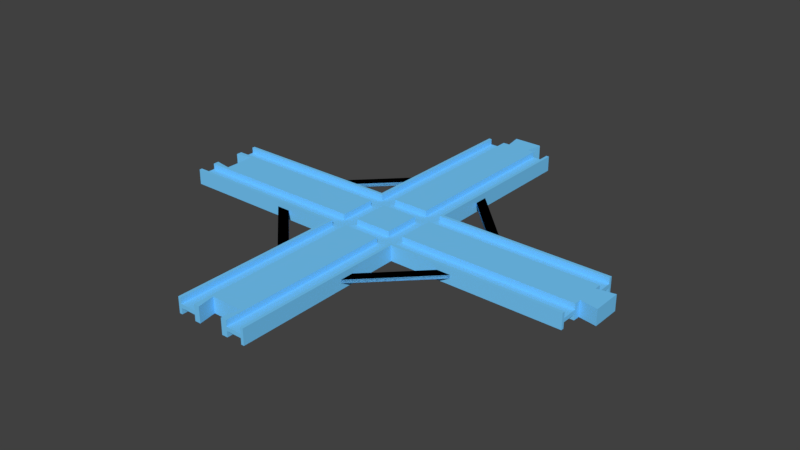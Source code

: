 # Source: cross.blend  (saved by Blender 2.81.16; exported with 4.5.12 LTS)
import bpy
from mathutils import Matrix  # noqa: F401  (used for matrix-valued properties, if any)

bpy.ops.wm.read_factory_settings(use_empty=True)
scene = bpy.context.scene
scene.name = 'Scene'

# ---- collections
col_collection_1 = bpy.data.collections.new('Collection 1'); scene.collection.children.link(col_collection_1)

# ---- materials (node trees are filled in below, after node groups)
mat_material_003 = bpy.data.materials.new('Material.003')
mat_material_003.alpha_threshold = 0.0
mat_material_003.use_transparent_shadow = False
mat_material_003.diffuse_color = (0.1845, 0.6038, 1.0, 1.0)
mat_material_003.roughness = 0.5
mat_material_003.specular_intensity = 0.0

# ---- material node trees

# ---- world
world_world = bpy.data.worlds.new('World'); scene.world = world_world
world_world.color = (0.05088, 0.05088, 0.05088)
world_world.use_sun_shadow = False
world_world.sun_shadow_jitter_overblur = 0.0
world_world.cycles.sampling_method = 'MANUAL'

# ---- meshes
me_cube_007 = bpy.data.meshes.new('Cube.007')
me_cube_007.from_pydata([(1.093, 0.9211, -1.0), (1.093, 0.5, -1.0), (1.093, -0.5, -1.0), (1.093, -0.9211, -1.0), (1.093, -0.9211, -0.25), (1.093, 0.9211, -0.25), (1.093, 0.5, -0.25), (1.093, -0.5, -0.25), (1.181, 1.0, 0.0), (0.9163, 0.9211, -1.0), (0.9163, 0.5, -1.0), (0.9163, -0.5, -1.0), (0.9163, -0.9211, -1.0), (0.8419, -0.9211, -0.25), (0.8419, 0.9211, -0.25), (0.8419, 0.5, -0.25), (0.8419, -0.5, -0.25), (0.8419, 0.9211, -1.0), (0.8419, 0.5, -1.0), (0.8419, -0.5, -1.0), (0.8419, -0.9211, -1.0), (1.167, -0.9211, -0.25), (1.167, 0.9211, -0.25), (1.167, 0.5, -0.25), (1.167, -0.5, -0.25), (1.167, 0.9211, -1.0), (1.167, 0.5, -1.0), (1.167, -0.5, -1.0), (1.167, -0.9211, -1.0), (0.9163, -0.9211, -0.25), (0.9163, 0.9211, -0.25), (0.9163, 0.5, -0.25), (0.9163, -0.5, -0.25), (0.8279, 1.0, -1.0), (0.8279, -1.0, -1.0), (2.007, -1.0, -1.0), (2.007, -0.9211, -1.0), (2.007, -0.5, -1.0), (0.08605, -0.4211, -1.0), (2.007, -0.3158, -1.0), (2.007, -0.9211, -0.25), (2.007, -0.5, -0.25), (0.002326, -1.0, -1.0), (0.002326, -0.9211, -1.0), (0.002326, -0.5, -1.0), (0.002326, -0.3421, -1.0), (0.002326, -0.5, -0.25), (0.002326, -0.9211, -0.25), (2.091, -0.3947, -1.0), (2.007, -1.0, 0.0), (0.08605, -0.4211, 0.0), (0.002326, -0.3421, 0.0), (0.002326, -1.0, 0.0), (2.007, -0.3158, 0.0), (2.091, -0.3947, 0.0), (2.007, 1.0, -1.0), (2.007, 0.9211, -1.0), (2.007, 0.5, -1.0), (0.08605, 0.4211, -1.0), (2.007, 0.3158, -1.0), (2.007, 0.9211, -0.25), (2.007, 0.5, -0.25), (0.002326, 1.0, -1.0), (0.002326, 0.9211, -1.0), (0.002326, 0.5, -1.0), (0.002326, 0.3421, -1.0), (0.002326, 0.5, -0.25), (0.002326, 0.9211, -0.25), (2.091, 0.3947, -1.0), (2.007, 1.0, 0.0), (0.08605, 0.4211, 0.0), (0.002326, 0.3421, 0.0), (0.002326, 1.0, 0.0), (2.007, 0.3158, 0.0), (2.091, 0.3947, 0.0), (1.181, 1.0, -1.0), (1.181, -1.0, -1.0), (0.8279, -1.0, 0.0), (0.8279, 1.0, 0.0), (1.181, 5.671, -1.0), (1.167, 5.671, -1.0), (1.093, 5.671, -1.0), (1.079, -5.197, -1.0), (1.06, 5.671, -1.0), (1.167, 5.671, -0.25), (1.093, 5.671, -0.25), (1.181, -5.671, -1.0), (1.167, -5.671, -1.0), (1.093, -5.671, -1.0), (1.065, -5.671, -1.0), (1.093, -5.671, -0.25), (1.167, -5.671, -0.25), (1.074, 6.145, -1.0), (1.181, 5.671, 0.0), (1.079, -5.197, 0.0), (1.065, -5.671, 0.0), (1.181, -5.671, 0.0), (1.06, 5.671, 0.0), (1.074, 6.145, 0.0), (0.8279, 5.671, -1.0), (0.8419, 5.671, -1.0), (0.9163, 5.671, -1.0), (0.9302, -5.197, -1.0), (0.9488, 5.671, -1.0), (0.8419, 5.671, -0.25), (0.9163, 5.671, -0.25), (0.8279, -5.671, -1.0), (0.8419, -5.671, -1.0), (0.9163, -5.671, -1.0), (0.9442, -5.671, -1.0), (0.9163, -5.671, -0.25), (0.8419, -5.671, -0.25), (0.9349, 6.145, -1.0), (0.8279, 5.671, 0.0), (0.9302, -5.197, 0.0), (0.9442, -5.671, 0.0), (0.8279, -5.671, 0.0), (0.9488, 5.671, 0.0), (0.9349, 6.145, 0.0), (1.181, -1.0, 0.0), (1.42, 1.0, 0.0), (1.42, 1.0, -0.2188), (1.486, 1.0, 0.0), (1.486, 1.0, -0.2188), (1.181, -2.349, 0.0), (1.181, -2.349, -0.2188), (1.181, -2.722, 0.0), (1.181, -2.722, -0.2188), (1.181, 2.349, 0.0), (1.181, 2.349, -0.2188), (1.181, 2.722, 0.0), (1.181, 2.722, -0.2188), (0.5894, -1.0, 0.0), (0.5894, -1.0, -0.2188), (0.5236, -1.0, 0.0), (0.5236, -1.0, -0.2188), (0.8279, -2.349, 0.0), (0.8279, -2.349, -0.2188), (0.8279, -2.722, 0.0), (0.8279, -2.722, -0.2188), (0.5894, 1.0, -0.2188), (0.5894, 1.0, 0.0), (0.5236, 1.0, 0.0), (0.5236, 1.0, -0.2188), (0.8279, 2.349, 0.0), (0.8279, 2.349, -0.2188), (0.8279, 2.722, -0.2188), (0.8279, 2.722, 0.0), (1.42, -1.0, -0.2188), (1.42, -1.0, 0.0), (1.486, -1.0, 0.0), (1.486, -1.0, -0.2188), (1.42, -1.0, 0.2188), (1.486, -1.0, 0.2188), (0.8279, -2.349, 0.2188), (0.8279, -2.722, 0.2188), (0.5894, -1.0, 0.2188), (0.5236, -1.0, 0.2188), (1.42, 1.0, 0.2188), (1.486, 1.0, 0.2188), (0.5894, 1.0, 0.2188), (0.5236, 1.0, 0.2188), (1.181, -2.349, 0.2188), (1.181, -2.722, 0.2188), (1.181, 2.349, 0.2188), (1.181, 2.722, 0.2188), (0.8279, 2.349, 0.2188), (0.8279, 2.722, 0.2188)], [], [(28, 87, 91, 21), (7, 2, 1, 6), (104, 105, 30, 14), (40, 47, 46, 41), (66, 67, 60, 61), (12, 108, 110, 29), (58, 38, 50, 70), (100, 104, 14, 17), (31, 10, 11, 32), (38, 58, 65, 64, 18, 19, 44, 45), (80, 25, 22, 84), (6, 23, 24, 7), (90, 88, 3, 4), (16, 19, 18, 15), (85, 5, 0, 81), (46, 44, 19, 16, 32, 11, 2, 7, 24, 27, 37, 41), (101, 103, 112, 92, 83, 81, 0, 9), (15, 31, 32, 16), (82, 102, 109, 108, 12, 3, 88, 89), (105, 101, 9, 30), (23, 26, 27, 24), (110, 111, 13, 29), (91, 90, 4, 21), (18, 64, 66, 61, 57, 26, 23, 6, 1, 10, 31, 15), (49, 119, 76, 35), (27, 26, 57, 59, 68, 48, 39, 37), (99, 100, 17, 63, 62, 33), (50, 38, 45, 51), (53, 39, 48, 54), (35, 36, 40, 41, 37, 39, 53, 49), (102, 82, 94, 114), (10, 1, 2, 11), (43, 42, 52, 51, 45, 44, 46, 47), (69, 55, 75, 8), (67, 63, 17, 14, 30, 9, 0, 5, 22, 25, 56, 60), (20, 107, 106, 34, 42, 43), (79, 75, 55, 56, 25, 80), (70, 71, 65, 58), (73, 74, 68, 59), (55, 69, 73, 59, 57, 61, 60, 56), (63, 67, 66, 64, 65, 71, 72, 62), (78, 33, 62, 72), (76, 86, 87, 28, 36, 35), (92, 112, 118, 98), (34, 77, 52, 42), (36, 28, 21, 4, 3, 12, 29, 13, 20, 43, 47, 40), (93, 8, 75, 79), (94, 82, 89, 95), (48, 68, 74, 54), (97, 83, 92, 98), (79, 80, 84, 85, 81, 83, 97, 93), (87, 86, 96, 95, 89, 88, 90, 91), (113, 99, 33, 78), (114, 115, 109, 102), (117, 118, 112, 103), (99, 113, 117, 103, 101, 105, 104, 100), (107, 111, 110, 108, 109, 115, 116, 106), (77, 34, 106, 116), (76, 119, 96, 86), (84, 22, 5, 85), (13, 111, 107, 20), (142, 141, 160, 161), (165, 164, 158, 159), (153, 152, 162, 163), (132, 134, 157, 156), (122, 120, 121, 123), (149, 150, 151, 148), (150, 149, 152, 153), (120, 122, 159, 158), (133, 132, 156, 154, 136, 137), (130, 128, 164, 165), (151, 150, 153, 163, 126, 127), (136, 138, 139, 137), (124, 126, 163, 162), (135, 133, 137, 139), (127, 125, 148, 151), (126, 124, 125, 127), (131, 130, 165, 159, 122, 123), (143, 142, 161, 167, 147, 146), (121, 120, 158, 164, 128, 129), (145, 144, 166, 160, 141, 140), (140, 143, 146, 145), (129, 131, 123, 121), (141, 142, 143, 140), (139, 138, 155, 157, 134, 135), (155, 154, 156, 157), (161, 160, 166, 167), (134, 132, 133, 135), (138, 136, 154, 155), (128, 130, 131, 129), (147, 144, 145, 146), (125, 124, 162, 152, 149, 148), (144, 147, 167, 166)])
me_cube_007.materials.append(mat_material_003)
me_cube_007.use_remesh_preserve_volume = False
me_cube_007.use_remesh_preserve_attributes = False
me_cube_007.use_mirror_vertex_groups = False
me_cube_007.update()

# ---- objects
ob_cross = bpy.data.objects.new('cross', me_cube_007)

# ---- transforms, parenting, visibility, modifiers, constraints
ob_cross.location = (0.0, 0.0, 0.0)
ob_cross.scale = (107.5, 19.0, 4.0)
ob_cross.lock_rotation = (True, True, False)
ob_cross.lock_scale = (True, True, True)
ob_cross.lineart.crease_threshold = 0.0
_m = ob_cross.modifiers.new('Mirror', 'MIRROR')
_m.use_axis = (False, False, True)

# ---- collection membership
col_collection_1.objects.link(ob_cross)

# ---- scene / render settings (as saved in the file)
scene.frame_start = 1; scene.frame_end = 250; scene.frame_set(3)
scene.render.engine = 'BLENDER_EEVEE_NEXT'
scene.render.resolution_percentage = 50
scene.render.dither_intensity = 0.0
scene.cycles.use_denoising = False
scene.cycles.samples = 128
scene.cycles.sampling_pattern = 'TABULATED_SOBOL'
scene.cycles.light_sampling_threshold = 0.0
scene.cycles.use_adaptive_sampling = False
scene.cycles.use_light_tree = False
scene.cycles.blur_glossy = 0.0
scene.cycles.sample_clamp_indirect = 0.0
scene.view_settings.view_transform = 'Standard'
scene.unit_settings.scale_length = 0.001
bpy.context.view_layer.update()

# ---- added for rendering (the .blend has no active camera and no usable light): camera, sun
cam_auto = bpy.data.cameras.new('AutoCamera')
cam_auto.lens = 50.0
cam_auto.sensor_width = 36.0
cam_auto.clip_end = 5156.94
ob_auto_camera = bpy.data.objects.new('AutoCamera', cam_auto)
scene.collection.objects.link(ob_auto_camera)
ob_auto_camera.location = (406.344, -348.112, 235.075)
ob_auto_camera.rotation_euler = (1.09748, -7.21219e-08, 0.694738)
scene.camera = ob_auto_camera
light_auto_sun = bpy.data.lights.new('AutoSun', 'SUN')
light_auto_sun.energy = 3.0
light_auto_sun.angle = 0.0523599
ob_auto_sun = bpy.data.objects.new('AutoSun', light_auto_sun)
scene.collection.objects.link(ob_auto_sun)
ob_auto_sun.rotation_euler = (0.872665, 0.174533, 0.523599)
bpy.context.view_layer.update()
